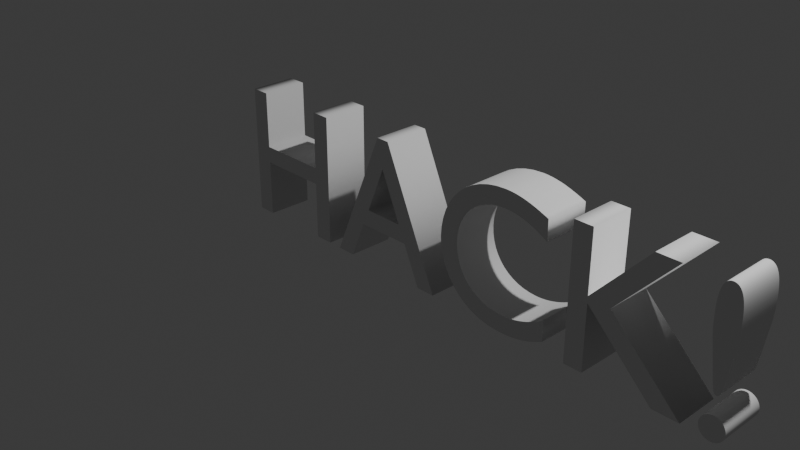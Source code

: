 # Source: text.blend  (saved by Blender 4.5.88; exported with 4.5.12 LTS)
import bpy
from mathutils import Matrix  # noqa: F401  (used for matrix-valued properties, if any)

bpy.ops.wm.read_factory_settings(use_empty=True)
scene = bpy.context.scene
scene.name = 'Scene'

# ---- collections
col_collection = bpy.data.collections.new('Collection'); scene.collection.children.link(col_collection)

# ---- world
world_world = bpy.data.worlds.new('World'); scene.world = world_world
world_world.use_nodes = True; world_world.node_tree.nodes.clear()
_N = world_world.node_tree.nodes; _L = world_world.node_tree.links
n0 = _N.new('ShaderNodeOutputWorld'); n0.name = 'World Output'; n0.location = (200, 100)
n1 = _N.new('ShaderNodeBackground'); n1.name = 'Background'; n1.location = (-200, 100)
n1.inputs[0].default_value = (0.05088, 0.05088, 0.05088, 1.0)
_L.new(n1.outputs[0], n0.inputs[0])
n0.is_active_output = True
world_world.color = (0.05088, 0.05088, 0.05088)
world_world.sun_shadow_jitter_overblur = 0.0

# ---- cameras
cam_camera = bpy.data.cameras.new('Camera')
cam_camera.clip_end = 100.0
cam_camera.ortho_scale = 7.314

# ---- lights
light_light = bpy.data.lights.new('Light', 'POINT')
light_light.energy = 1000.0
light_light.shadow_soft_size = 0.1

# ---- curves / text
txt_text = bpy.data.curves.new('Text', 'FONT')
txt_text.dimensions = '2D'
txt_text.body = 'HACK!'
txt_text.extrude = 0.25
txt_text.size = 2.08
txt_text.offset_x = -2.165
txt_text.offset_y = -0.4884

# ---- objects
ob_light = bpy.data.objects.new('Light', light_light)
ob_camera = bpy.data.objects.new('Camera', cam_camera)
ob_text = bpy.data.objects.new('Text', txt_text)

# ---- transforms, parenting, visibility, modifiers, constraints
ob_light.location = (4.076, 1.005, 5.904)
ob_light.rotation_euler = (0.6503, 0.05522, 1.866)
ob_light.lock_rotations_4d = False
ob_light.empty_display_type = 'ARROWS'
ob_light.color = (0.0, 0.0, 0.0, 0.0)
ob_light.lineart.crease_threshold = 0.0
ob_camera.location = (7.359, -6.926, 4.958)
ob_camera.rotation_euler = (1.109, 0.0, 0.8149)
ob_camera.lock_rotations_4d = False
ob_camera.empty_display_type = 'ARROWS'
ob_camera.color = (0.0, 0.0, 0.0, 0.0)
ob_camera.display_type = 'WIRE'
ob_camera.lineart.crease_threshold = 0.0
ob_text.location = (0.0, 0.0, 0.0)
ob_text.rotation_euler = (1.571, -0.0, 0.0)

# ---- collection membership
col_collection.objects.link(ob_light)
col_collection.objects.link(ob_camera)
col_collection.objects.link(ob_text)

# ---- scene / render settings (as saved in the file)
scene.camera = ob_camera
scene.frame_start = 1; scene.frame_end = 250; scene.frame_set(1)
scene.render.engine = 'BLENDER_EEVEE_NEXT'
bpy.context.view_layer.update()
